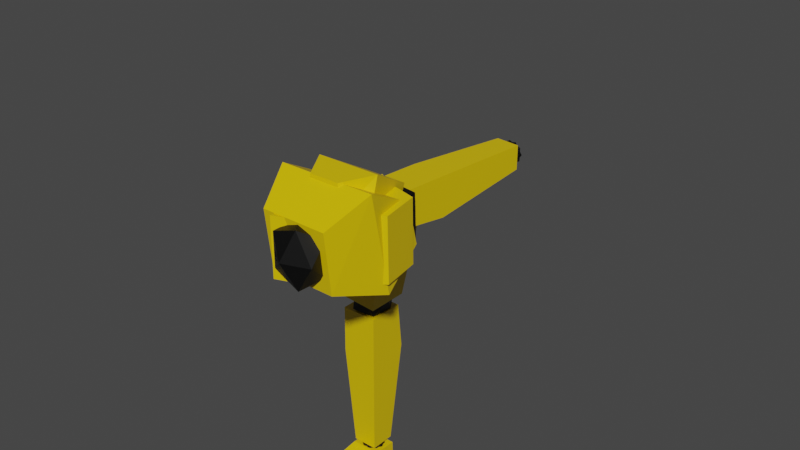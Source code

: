 # Source: Lowpolyhuman.blend  (saved by Blender 3.5.10; exported with 4.5.12 LTS)
import bpy
from mathutils import Matrix  # noqa: F401  (used for matrix-valued properties, if any)

bpy.ops.wm.read_factory_settings(use_empty=True)
scene = bpy.context.scene
scene.name = 'Scene'

# ---- collections
col_collection = bpy.data.collections.new('Collection'); scene.collection.children.link(col_collection)

# ---- materials (node trees are filled in below, after node groups)
mat_material_006 = bpy.data.materials.new('Material.006')
mat_material_006.alpha_threshold = 0.0
mat_material_006.use_transparent_shadow = False
mat_material_006.line_color = (0.0, 0.0, 0.0, 1.0)
mat_material_005 = bpy.data.materials.new('Material.005')
mat_material_005.use_transparent_shadow = False
mat_material_004 = bpy.data.materials.new('Material.004')
mat_material_004.alpha_threshold = 0.0
mat_material_004.use_transparent_shadow = False
mat_material_004.line_color = (0.0, 0.0, 0.0, 1.0)
mat_material_003 = bpy.data.materials.new('Material.003')
mat_material_003.use_transparent_shadow = False

# ---- material node trees
mat_material_006.use_nodes = True; mat_material_006.node_tree.nodes.clear()
_N = mat_material_006.node_tree.nodes; _L = mat_material_006.node_tree.links
n0 = _N.new('ShaderNodeOutputMaterial'); n0.name = 'Material Output'; n0.location = (300, 300)
n1 = _N.new('ShaderNodeBsdfPrincipled'); n1.name = 'Principled BSDF'; n1.location = (10, 300)
n1.distribution = 'GGX'
n1.subsurface_method = 'BURLEY'
n1.inputs[0].default_value = (0.8, 0.5526, 0.0, 1.0)
n1.inputs[2].default_value = 0.4
n1.inputs[3].default_value = 1.45
n1.inputs[27].default_value = (0.0, 0.0, 0.0, 1.0)
n1.inputs[28].default_value = 1.0
_L.new(n1.outputs[0], n0.inputs[0])
n0.is_active_output = True
mat_material_005.use_nodes = True; mat_material_005.node_tree.nodes.clear()
_N = mat_material_005.node_tree.nodes; _L = mat_material_005.node_tree.links
n0 = _N.new('ShaderNodeBsdfPrincipled'); n0.name = 'Principled BSDF'; n0.location = (10, 300)
n0.distribution = 'GGX'
n0.subsurface_method = 'BURLEY'
n0.inputs[0].default_value = (0.0, 0.0, 0.0, 1.0)
n0.inputs[3].default_value = 1.45
n0.inputs[27].default_value = (0.0, 0.0, 0.0, 1.0)
n0.inputs[28].default_value = 1.0
n1 = _N.new('ShaderNodeOutputMaterial'); n1.name = 'Material Output'; n1.location = (300, 300)
_L.new(n0.outputs[0], n1.inputs[0])
n1.is_active_output = True
mat_material_004.use_nodes = True; mat_material_004.node_tree.nodes.clear()
_N = mat_material_004.node_tree.nodes; _L = mat_material_004.node_tree.links
n0 = _N.new('ShaderNodeOutputMaterial'); n0.name = 'Material Output'; n0.location = (300, 300)
n1 = _N.new('ShaderNodeBsdfPrincipled'); n1.name = 'Principled BSDF'; n1.location = (10, 300)
n1.distribution = 'GGX'
n1.subsurface_method = 'BURLEY'
n1.inputs[0].default_value = (0.8, 0.5526, 0.0, 1.0)
n1.inputs[2].default_value = 0.4
n1.inputs[3].default_value = 1.45
n1.inputs[27].default_value = (0.0, 0.0, 0.0, 1.0)
n1.inputs[28].default_value = 1.0
_L.new(n1.outputs[0], n0.inputs[0])
n0.is_active_output = True
mat_material_003.use_nodes = True; mat_material_003.node_tree.nodes.clear()
_N = mat_material_003.node_tree.nodes; _L = mat_material_003.node_tree.links
n0 = _N.new('ShaderNodeBsdfPrincipled'); n0.name = 'Principled BSDF'; n0.location = (10, 300)
n0.distribution = 'GGX'
n0.subsurface_method = 'BURLEY'
n0.inputs[0].default_value = (0.0, 0.0, 0.0, 1.0)
n0.inputs[3].default_value = 1.45
n0.inputs[27].default_value = (0.0, 0.0, 0.0, 1.0)
n0.inputs[28].default_value = 1.0
n1 = _N.new('ShaderNodeOutputMaterial'); n1.name = 'Material Output'; n1.location = (300, 300)
_L.new(n0.outputs[0], n1.inputs[0])
n1.is_active_output = True

# ---- world
world_world = bpy.data.worlds.new('World'); scene.world = world_world
world_world.use_nodes = True; world_world.node_tree.nodes.clear()
_N = world_world.node_tree.nodes; _L = world_world.node_tree.links
n0 = _N.new('ShaderNodeOutputWorld'); n0.name = 'World Output'; n0.location = (300, 300)
n1 = _N.new('ShaderNodeBackground'); n1.name = 'Background'; n1.location = (10, 300)
n1.inputs[0].default_value = (0.05088, 0.05088, 0.05088, 1.0)
_L.new(n1.outputs[0], n0.inputs[0])
n0.is_active_output = True
world_world.color = (0.05088, 0.05088, 0.05088)
world_world.use_sun_shadow = False
world_world.sun_shadow_jitter_overblur = 0.0

# ---- meshes
me_cube_023 = bpy.data.meshes.new('Cube.023')
me_cube_023.from_pydata([(0.6674, 0.6592, 1.097), (0.486, 0.05565, -0.7768), (0.6674, -0.8347, 0.9971), (0.486, -0.6475, -1.015), (-0.6374, 0.6592, 1.097), (-0.456, 0.05565, -0.7768), (-0.6374, -0.8347, 0.9971), (-0.456, -0.6475, -1.015), (1.015, 0.8451, -0.1118), (-0.985, -0.9824, -0.3721), (1.015, -0.9824, -0.3721), (-0.985, 0.8451, -0.1118)], [], [(0, 4, 6, 2), (10, 2, 6, 9), (9, 6, 4, 11), (5, 1, 3, 7), (8, 0, 2, 10), (11, 4, 0, 8), (5, 11, 8, 1), (1, 8, 10, 3), (7, 9, 11, 5), (3, 10, 9, 7)])
_uv = me_cube_023.uv_layers.new(name='UVMap')
_uv.uv.foreach_set('vector', [0.625, 0.5, 0.875, 0.5, 0.875, 0.75, 0.625, 0.75, 0.5, 0.75, 0.625, 0.75, 0.625, 1.0, 0.5, 1.0, 0.5, 0.0, 0.625, 0.0, 0.625, 0.25, 0.5, 0.25, 0.125, 0.5, 0.375, 0.5, 0.375, 0.75, 0.125, 0.75, 0.5, 0.5, 0.625, 0.5, 0.625, 0.75, 0.5, 0.75, 0.5, 0.25, 0.625, 0.25, 0.625, 0.5, 0.5, 0.5, 0.375, 0.25, 0.5, 0.25, 0.5, 0.5, 0.375, 0.5, 0.375, 0.5, 0.5, 0.5, 0.5, 0.75, 0.375, 0.75, 0.375, 0.0, 0.5, 0.0, 0.5, 0.25, 0.375, 0.25, 0.375, 0.75, 0.5, 0.75, 0.5, 1.0, 0.375, 1.0])
me_cube_023.materials.append(mat_material_006)
me_cube_023.use_remesh_preserve_volume = False
me_cube_023.use_remesh_preserve_attributes = False
me_cube_023.use_mirror_vertex_groups = False
me_cube_023.update()
me_cube_022 = bpy.data.meshes.new('Cube.022')
me_cube_022.from_pydata([(-1.0, -1.0, -1.0), (-1.0, -1.0, 1.0), (-1.0, 1.0, -1.0), (-1.0, 1.0, 1.0), (1.0, -1.0, -1.0), (1.0, -1.0, 1.0), (1.0, 1.0, -1.0), (1.0, 1.0, 1.0)], [], [(0, 1, 3, 2), (2, 3, 7, 6), (6, 7, 5, 4), (4, 5, 1, 0), (2, 6, 4, 0), (7, 3, 1, 5)])
_uv = me_cube_022.uv_layers.new(name='UVMap')
_uv.uv.foreach_set('vector', [0.375, 0.0, 0.625, 0.0, 0.625, 0.25, 0.375, 0.25, 0.375, 0.25, 0.625, 0.25, 0.625, 0.5, 0.375, 0.5, 0.375, 0.5, 0.625, 0.5, 0.625, 0.75, 0.375, 0.75, 0.375, 0.75, 0.625, 0.75, 0.625, 1.0, 0.375, 1.0, 0.125, 0.5, 0.375, 0.5, 0.375, 0.75, 0.125, 0.75, 0.625, 0.5, 0.875, 0.5, 0.875, 0.75, 0.625, 0.75])
me_cube_022.materials.append(mat_material_005)
me_cube_022.use_remesh_fix_poles = True
me_cube_022.use_remesh_preserve_attributes = False
me_cube_022.update()
me_cube_021 = bpy.data.meshes.new('Cube.021')
me_cube_021.from_pydata([(-0.6039, -0.5887, -0.8846), (-0.7543, -0.2468, 0.8595), (-0.6039, 0.5333, -0.8846), (-0.7543, 0.5902, 0.9592), (0.6347, -0.5887, -0.8846), (0.7276, -0.2468, 0.8756), (0.6347, 0.5333, -0.8846), (0.7276, 0.5902, 0.9753), (-0.9154, -0.9225, -0.1141), (-0.9154, 0.9668, 0.04092), (0.9, 0.9668, 0.064), (0.9, -0.9225, -0.09107)], [], [(8, 1, 3, 9), (9, 3, 7, 10), (10, 7, 5, 11), (11, 5, 1, 8), (2, 6, 4, 0), (7, 3, 1, 5), (4, 11, 8, 0), (6, 10, 11, 4), (2, 9, 10, 6), (0, 8, 9, 2)])
_uv = me_cube_021.uv_layers.new(name='UVMap')
_uv.uv.foreach_set('vector', [0.5, 0.0, 0.625, 0.0, 0.625, 0.25, 0.5, 0.25, 0.5, 0.25, 0.625, 0.25, 0.625, 0.5, 0.5, 0.5, 0.5, 0.5, 0.625, 0.5, 0.625, 0.75, 0.5, 0.75, 0.5, 0.75, 0.625, 0.75, 0.625, 1.0, 0.5, 1.0, 0.125, 0.5, 0.375, 0.5, 0.375, 0.75, 0.125, 0.75, 0.625, 0.5, 0.875, 0.5, 0.875, 0.75, 0.625, 0.75, 0.375, 0.75, 0.5, 0.75, 0.5, 1.0, 0.375, 1.0, 0.375, 0.5, 0.5, 0.5, 0.5, 0.75, 0.375, 0.75, 0.375, 0.25, 0.5, 0.25, 0.5, 0.5, 0.375, 0.5, 0.375, 0.0, 0.5, 0.0, 0.5, 0.25, 0.375, 0.25])
me_cube_021.materials.append(mat_material_006)
me_cube_021.use_remesh_fix_poles = True
me_cube_021.use_remesh_preserve_attributes = False
me_cube_021.update()
me_cube_020 = bpy.data.meshes.new('Cube.020')
me_cube_020.from_pydata([(-1.0, -1.0, -1.0), (-1.0, -1.0, 1.0), (-1.0, 1.0, -1.0), (-1.0, 1.0, 1.0), (1.0, -1.0, -1.0), (1.0, -1.0, 1.0), (1.0, 1.0, -1.0), (1.0, 1.0, 1.0), (0.0, 1.115, -1.0), (0.0, 1.115, 1.0), (0.0, -1.125, -1.0), (0.0, -1.125, 1.0)], [], [(0, 1, 3, 2), (8, 9, 7, 6), (6, 7, 5, 4), (10, 11, 1, 0), (8, 6, 4, 10), (9, 3, 1, 11), (7, 9, 11, 5), (2, 8, 10, 0), (4, 5, 11, 10), (2, 3, 9, 8)])
_uv = me_cube_020.uv_layers.new(name='UVMap')
_uv.uv.foreach_set('vector', [0.375, 0.0, 0.625, 0.0, 0.625, 0.25, 0.375, 0.25, 0.375, 0.375, 0.625, 0.375, 0.625, 0.5, 0.375, 0.5, 0.375, 0.5, 0.625, 0.5, 0.625, 0.75, 0.375, 0.75, 0.375, 0.875, 0.625, 0.875, 0.625, 1.0, 0.375, 1.0, 0.25, 0.5, 0.375, 0.5, 0.375, 0.75, 0.25, 0.75, 0.75, 0.5, 0.875, 0.5, 0.875, 0.75, 0.75, 0.75, 0.625, 0.5, 0.75, 0.5, 0.75, 0.75, 0.625, 0.75, 0.125, 0.5, 0.25, 0.5, 0.25, 0.75, 0.125, 0.75, 0.375, 0.75, 0.625, 0.75, 0.625, 0.875, 0.375, 0.875, 0.375, 0.25, 0.625, 0.25, 0.625, 0.375, 0.375, 0.375])
me_cube_020.materials.append(mat_material_005)
me_cube_020.use_remesh_fix_poles = True
me_cube_020.use_remesh_preserve_attributes = False
me_cube_020.update()
me_cube_005 = bpy.data.meshes.new('Cube.005')
me_cube_005.from_pydata([(-0.825, -0.7513, -0.1671), (-0.7679, -0.7513, 0.7592), (-0.825, 0.7317, -0.1671), (-0.7679, 0.7317, 0.7592), (0.8652, -0.7513, -0.1288), (0.7652, -0.7513, 0.7783), (0.8652, 0.7317, -0.1288), (0.7652, 0.7317, 0.7783), (0.01769, 0.7966, -0.7796), (-0.02039, 0.7966, 0.9059), (0.01769, -0.8686, -0.7796), (-0.02039, -0.8686, 0.9059)], [], [(0, 1, 3, 2), (8, 9, 7, 6), (6, 7, 5, 4), (10, 11, 1, 0), (8, 6, 4, 10), (9, 3, 1, 11), (7, 9, 11, 5), (2, 8, 10, 0), (4, 5, 11, 10), (2, 3, 9, 8)])
_uv = me_cube_005.uv_layers.new(name='UVMap')
_uv.uv.foreach_set('vector', [0.375, 0.0, 0.625, 0.0, 0.625, 0.25, 0.375, 0.25, 0.375, 0.375, 0.625, 0.375, 0.625, 0.5, 0.375, 0.5, 0.375, 0.5, 0.625, 0.5, 0.625, 0.75, 0.375, 0.75, 0.375, 0.875, 0.625, 0.875, 0.625, 1.0, 0.375, 1.0, 0.25, 0.5, 0.375, 0.5, 0.375, 0.75, 0.25, 0.75, 0.75, 0.5, 0.875, 0.5, 0.875, 0.75, 0.75, 0.75, 0.625, 0.5, 0.75, 0.5, 0.75, 0.75, 0.625, 0.75, 0.125, 0.5, 0.25, 0.5, 0.25, 0.75, 0.125, 0.75, 0.375, 0.75, 0.625, 0.75, 0.625, 0.875, 0.375, 0.875, 0.375, 0.25, 0.625, 0.25, 0.625, 0.375, 0.375, 0.375])
me_cube_005.materials.append(mat_material_006)
me_cube_005.use_remesh_fix_poles = True
me_cube_005.use_remesh_preserve_attributes = False
me_cube_005.update()
me_cube_004 = bpy.data.meshes.new('Cube.004')
me_cube_004.from_pydata([(0.4732, 0.3526, -0.7186), (0.1266, 0.2665, 0.8818), (0.4732, -0.2735, -0.7523), (0.1266, -0.3596, 0.8481), (-0.1266, 0.3596, -0.8481), (-0.4732, 0.2735, 0.7523), (-0.1266, -0.2665, -0.8818), (-0.4732, -0.3526, 0.7186)], [], [(0, 1, 3, 2), (2, 3, 7, 6), (6, 7, 5, 4), (4, 5, 1, 0), (2, 6, 4, 0), (7, 3, 1, 5)])
_uv = me_cube_004.uv_layers.new(name='UVMap')
_uv.uv.foreach_set('vector', [0.375, 0.0, 0.625, 0.0, 0.625, 0.25, 0.375, 0.25, 0.375, 0.25, 0.625, 0.25, 0.625, 0.5, 0.375, 0.5, 0.375, 0.5, 0.625, 0.5, 0.625, 0.75, 0.375, 0.75, 0.375, 0.75, 0.625, 0.75, 0.625, 1.0, 0.375, 1.0, 0.125, 0.5, 0.375, 0.5, 0.375, 0.75, 0.125, 0.75, 0.625, 0.5, 0.875, 0.5, 0.875, 0.75, 0.625, 0.75])
me_cube_004.materials.append(mat_material_006)
me_cube_004.use_remesh_fix_poles = True
me_cube_004.use_remesh_preserve_attributes = False
me_cube_004.update()
me_cube_009 = bpy.data.meshes.new('Cube.009')
me_cube_009.from_pydata([(0.2878, 0.2878, -1.518), (0.4167, 0.4167, 1.518), (0.2878, -0.2878, -1.518), (0.4167, -0.4167, 1.518), (-0.2878, 0.2878, -1.518), (-0.4167, 0.4167, 1.518), (-0.2878, -0.2878, -1.518), (-0.4167, -0.4167, 1.518), (0.4664, 0.576, 0.5486), (0.4664, -0.3767, 0.5619), (-0.3767, -0.3767, 0.5747), (-0.3767, 0.576, 0.5614)], [], [(8, 1, 3, 9), (9, 3, 7, 10), (10, 7, 5, 11), (11, 5, 1, 8), (2, 6, 4, 0), (7, 3, 1, 5), (4, 11, 8, 0), (6, 10, 11, 4), (2, 9, 10, 6), (0, 8, 9, 2)])
_uv = me_cube_009.uv_layers.new(name='UVMap')
_uv.uv.foreach_set('vector', [0.5473, 0.0, 0.625, 0.0, 0.625, 0.25, 0.5473, 0.25, 0.5473, 0.25, 0.625, 0.25, 0.625, 0.5, 0.5473, 0.5, 0.5473, 0.5, 0.625, 0.5, 0.625, 0.75, 0.5473, 0.75, 0.5473, 0.75, 0.625, 0.75, 0.625, 1.0, 0.5473, 1.0, 0.125, 0.5, 0.375, 0.5, 0.375, 0.75, 0.125, 0.75, 0.625, 0.5, 0.875, 0.5, 0.875, 0.75, 0.625, 0.75, 0.375, 0.75, 0.5473, 0.75, 0.5473, 1.0, 0.375, 1.0, 0.375, 0.5, 0.5473, 0.5, 0.5473, 0.75, 0.375, 0.75, 0.375, 0.25, 0.5473, 0.25, 0.5473, 0.5, 0.375, 0.5, 0.375, 0.0, 0.5473, 0.0, 0.5473, 0.25, 0.375, 0.25])
me_cube_009.materials.append(mat_material_004)
me_cube_009.use_remesh_fix_poles = True
me_cube_009.use_remesh_preserve_attributes = False
me_cube_009.update()
me_cube_011 = bpy.data.meshes.new('Cube.011')
me_cube_011.from_pydata([(0.342, 0.5006, -0.3475), (0.342, 0.4877, 0.1719), (0.4478, -0.8397, -0.3475), (0.4478, -0.945, -0.03075), (-0.3423, 0.5006, -0.3475), (-0.3423, 0.4877, 0.1719), (-0.442, -0.8397, -0.3475), (-0.442, -0.945, -0.03075), (0.342, -0.1309, -0.3475), (0.342, -0.0794, 0.2003), (-0.3423, -0.1309, -0.3475), (-0.3423, -0.0794, 0.2003)], [], [(8, 9, 3, 2), (2, 3, 7, 6), (10, 11, 5, 4), (4, 5, 1, 0), (8, 10, 4, 0), (11, 9, 1, 5), (7, 3, 9, 11), (2, 6, 10, 8), (6, 7, 11, 10), (0, 1, 9, 8)])
_uv = me_cube_011.uv_layers.new(name='UVMap')
_uv.uv.foreach_set('vector', [0.375, 0.125, 0.625, 0.125, 0.625, 0.25, 0.375, 0.25, 0.375, 0.25, 0.625, 0.25, 0.625, 0.5, 0.375, 0.5, 0.375, 0.625, 0.625, 0.625, 0.625, 0.75, 0.375, 0.75, 0.375, 0.75, 0.625, 0.75, 0.625, 1.0, 0.375, 1.0, 0.125, 0.625, 0.375, 0.625, 0.375, 0.75, 0.125, 0.75, 0.625, 0.625, 0.875, 0.625, 0.875, 0.75, 0.625, 0.75, 0.625, 0.5, 0.875, 0.5, 0.875, 0.625, 0.625, 0.625, 0.125, 0.5, 0.375, 0.5, 0.375, 0.625, 0.125, 0.625, 0.375, 0.5, 0.625, 0.5, 0.625, 0.625, 0.375, 0.625, 0.375, 0.0, 0.625, 0.0, 0.625, 0.125, 0.375, 0.125])
me_cube_011.materials.append(mat_material_004)
me_cube_011.use_remesh_fix_poles = True
me_cube_011.use_remesh_preserve_attributes = False
me_cube_011.update()
me_cube_008 = bpy.data.meshes.new('Cube.008')
me_cube_008.from_pydata([(0.6, 0.7256, -1.47), (0.5101, 0.9204, 1.099), (0.6, -0.2489, -1.47), (0.5101, -0.4437, 1.099), (-0.2052, 0.7256, -1.534), (-0.5471, 0.9204, 0.5917), (-0.2052, -0.2489, -1.534), (-0.5471, -0.4437, 0.5917), (0.587, 0.823, 0.02372), (0.587, -0.3463, 0.02372), (-0.4615, -0.3463, -0.1572), (-0.4615, 0.823, -0.1572)], [], [(8, 1, 3, 9), (9, 3, 7, 10), (10, 7, 5, 11), (11, 5, 1, 8), (2, 6, 4, 0), (7, 3, 1, 5), (4, 11, 8, 0), (6, 10, 11, 4), (2, 9, 10, 6), (0, 8, 9, 2)])
_uv = me_cube_008.uv_layers.new(name='UVMap')
_uv.uv.foreach_set('vector', [0.5, 0.0, 0.625, 0.0, 0.625, 0.25, 0.5, 0.25, 0.5, 0.25, 0.625, 0.25, 0.625, 0.5, 0.5, 0.5, 0.5, 0.5, 0.625, 0.5, 0.625, 0.75, 0.5, 0.75, 0.5, 0.75, 0.625, 0.75, 0.625, 1.0, 0.5, 1.0, 0.125, 0.5, 0.375, 0.5, 0.375, 0.75, 0.125, 0.75, 0.625, 0.5, 0.875, 0.5, 0.875, 0.75, 0.625, 0.75, 0.375, 0.75, 0.5, 0.75, 0.5, 1.0, 0.375, 1.0, 0.375, 0.5, 0.5, 0.5, 0.5, 0.75, 0.375, 0.75, 0.375, 0.25, 0.5, 0.25, 0.5, 0.5, 0.375, 0.5, 0.375, 0.0, 0.5, 0.0, 0.5, 0.25, 0.375, 0.25])
me_cube_008.materials.append(mat_material_004)
me_cube_008.use_remesh_fix_poles = True
me_cube_008.use_remesh_preserve_attributes = False
me_cube_008.update()
me_cube_003 = bpy.data.meshes.new('Cube.003')
me_cube_003.from_pydata([(0.3543, 0.1079, -0.8917), (0.1665, 0.4174, 0.8546), (0.3543, -0.4078, -0.8003), (0.1665, -0.09828, 0.946), (-0.1665, 0.09828, -0.946), (-0.3543, 0.4078, 0.8003), (-0.1665, -0.4174, -0.8546), (-0.3543, -0.1079, 0.8917)], [], [(0, 1, 3, 2), (2, 3, 7, 6), (6, 7, 5, 4), (4, 5, 1, 0), (2, 6, 4, 0), (7, 3, 1, 5)])
_uv = me_cube_003.uv_layers.new(name='UVMap')
_uv.uv.foreach_set('vector', [0.375, 0.0, 0.625, 0.0, 0.625, 0.25, 0.375, 0.25, 0.375, 0.25, 0.625, 0.25, 0.625, 0.5, 0.375, 0.5, 0.375, 0.5, 0.625, 0.5, 0.625, 0.75, 0.375, 0.75, 0.375, 0.75, 0.625, 0.75, 0.625, 1.0, 0.375, 1.0, 0.125, 0.5, 0.375, 0.5, 0.375, 0.75, 0.125, 0.75, 0.625, 0.5, 0.875, 0.5, 0.875, 0.75, 0.625, 0.75])
me_cube_003.materials.append(mat_material_006)
me_cube_003.use_remesh_fix_poles = True
me_cube_003.use_remesh_preserve_attributes = False
me_cube_003.update()
me_cube_002 = bpy.data.meshes.new('Cube.002')
me_cube_002.from_pydata([(0.09923, 0.2384, -0.4185), (0.0717, 0.1823, 0.5417), (0.09923, -0.2964, -0.4185), (0.0717, -0.2404, 0.5417), (-0.1636, 0.2384, -0.4185), (-0.136, 0.1823, 0.5417), (-0.1636, -0.2964, -0.4185), (-0.136, -0.2404, 0.5417), (0.2228, 0.2384, 0.06781), (0.2228, -0.2964, 0.06781), (-0.04616, -0.2964, 0.04927), (-0.04616, 0.2384, 0.04927), (0.1158, 0.2384, 0.4783), (0.1158, -0.2964, 0.4783), (-0.1478, -0.2964, 0.4758), (-0.1478, 0.2384, 0.4758)], [], [(12, 1, 3, 13), (13, 3, 7, 14), (14, 7, 5, 15), (15, 5, 1, 12), (2, 6, 4, 0), (7, 3, 1, 5), (4, 11, 8, 0), (6, 10, 11, 4), (2, 9, 10, 6), (0, 8, 9, 2), (11, 15, 12, 8), (10, 14, 15, 11), (9, 13, 14, 10), (8, 12, 13, 9)])
_uv = me_cube_002.uv_layers.new(name='UVMap')
_uv.uv.foreach_set('vector', [0.6083, 0.0, 0.625, 0.0, 0.625, 0.25, 0.6083, 0.25, 0.6083, 0.25, 0.625, 0.25, 0.625, 0.5, 0.6083, 0.5, 0.6083, 0.5, 0.625, 0.5, 0.625, 0.75, 0.6083, 0.75, 0.6083, 0.75, 0.625, 0.75, 0.625, 1.0, 0.6083, 1.0, 0.125, 0.5, 0.375, 0.5, 0.375, 0.75, 0.125, 0.75, 0.625, 0.5, 0.875, 0.5, 0.875, 0.75, 0.625, 0.75, 0.375, 0.75, 0.5, 0.75, 0.5, 1.0, 0.375, 1.0, 0.375, 0.5, 0.5, 0.5, 0.5, 0.75, 0.375, 0.75, 0.375, 0.25, 0.5, 0.25, 0.5, 0.5, 0.375, 0.5, 0.375, 0.0, 0.5, 0.0, 0.5, 0.25, 0.375, 0.25, 0.5, 0.75, 0.6083, 0.75, 0.6083, 1.0, 0.5, 1.0, 0.5, 0.5, 0.6083, 0.5, 0.6083, 0.75, 0.5, 0.75, 0.5, 0.25, 0.6083, 0.25, 0.6083, 0.5, 0.5, 0.5, 0.5, 0.0, 0.6083, 0.0, 0.6083, 0.25, 0.5, 0.25])
me_cube_002.materials.append(mat_material_005)
me_cube_002.use_remesh_fix_poles = True
me_cube_002.use_remesh_preserve_attributes = False
me_cube_002.update()
me_cube_001 = bpy.data.meshes.new('Cube.001')
me_cube_001.from_pydata([(0.09421, -0.0534, -0.3801), (0.09421, 0.2278, 0.3089), (0.09421, -0.2278, -0.3089), (0.09421, 0.0534, 0.3801), (-0.09421, -0.0534, -0.3801), (-0.09421, 0.2278, 0.3089), (-0.09421, -0.2278, -0.3089), (-0.09421, 0.0534, 0.3801), (0.09421, 0.01356, -0.00902), (0.09421, -0.1774, 0.0681), (-0.09421, -0.1774, 0.0681), (-0.09421, 0.01356, -0.00902)], [], [(8, 1, 3, 9), (9, 3, 7, 10), (10, 7, 5, 11), (11, 5, 1, 8), (2, 6, 4, 0), (7, 3, 1, 5), (4, 11, 8, 0), (6, 10, 11, 4), (2, 9, 10, 6), (0, 8, 9, 2)])
_uv = me_cube_001.uv_layers.new(name='UVMap')
_uv.uv.foreach_set('vector', [0.5, 0.0, 0.625, 0.0, 0.625, 0.25, 0.5, 0.25, 0.5, 0.25, 0.625, 0.25, 0.625, 0.5, 0.5, 0.5, 0.5, 0.5, 0.625, 0.5, 0.625, 0.75, 0.5, 0.75, 0.5, 0.75, 0.625, 0.75, 0.625, 1.0, 0.5, 1.0, 0.125, 0.5, 0.375, 0.5, 0.375, 0.75, 0.125, 0.75, 0.625, 0.5, 0.875, 0.5, 0.875, 0.75, 0.625, 0.75, 0.375, 0.75, 0.5, 0.75, 0.5, 1.0, 0.375, 1.0, 0.375, 0.5, 0.5, 0.5, 0.5, 0.75, 0.375, 0.75, 0.375, 0.25, 0.5, 0.25, 0.5, 0.5, 0.375, 0.5, 0.375, 0.0, 0.5, 0.0, 0.5, 0.25, 0.375, 0.25])
me_cube_001.materials.append(mat_material_005)
me_cube_001.use_remesh_fix_poles = True
me_cube_001.use_remesh_preserve_attributes = False
me_cube_001.update()
me_cube_006 = bpy.data.meshes.new('Cube.006')
me_cube_006.from_pydata([(0.4732, 0.3526, -0.7186), (0.1266, 0.2665, 0.8818), (0.4732, -0.2735, -0.7523), (0.1266, -0.3596, 0.8481), (-0.1266, 0.3596, -0.8481), (-0.4732, 0.2735, 0.7523), (-0.1266, -0.2665, -0.8818), (-0.4732, -0.3526, 0.7186)], [], [(0, 1, 3, 2), (2, 3, 7, 6), (6, 7, 5, 4), (4, 5, 1, 0), (2, 6, 4, 0), (7, 3, 1, 5)])
_uv = me_cube_006.uv_layers.new(name='UVMap')
_uv.uv.foreach_set('vector', [0.375, 0.0, 0.625, 0.0, 0.625, 0.25, 0.375, 0.25, 0.375, 0.25, 0.625, 0.25, 0.625, 0.5, 0.375, 0.5, 0.375, 0.5, 0.625, 0.5, 0.625, 0.75, 0.375, 0.75, 0.375, 0.75, 0.625, 0.75, 0.625, 1.0, 0.375, 1.0, 0.125, 0.5, 0.375, 0.5, 0.375, 0.75, 0.125, 0.75, 0.625, 0.5, 0.875, 0.5, 0.875, 0.75, 0.625, 0.75])
me_cube_006.materials.append(mat_material_006)
me_cube_006.use_remesh_fix_poles = True
me_cube_006.use_remesh_preserve_attributes = False
me_cube_006.update()
me_cube_007 = bpy.data.meshes.new('Cube.007')
me_cube_007.from_pydata([(0.3543, 0.1079, -0.8917), (0.1665, 0.4174, 0.8546), (0.3543, -0.4078, -0.8003), (0.1665, -0.09828, 0.946), (-0.1665, 0.09828, -0.946), (-0.3543, 0.4078, 0.8003), (-0.1665, -0.4174, -0.8546), (-0.3543, -0.1079, 0.8917)], [], [(0, 1, 3, 2), (2, 3, 7, 6), (6, 7, 5, 4), (4, 5, 1, 0), (2, 6, 4, 0), (7, 3, 1, 5)])
_uv = me_cube_007.uv_layers.new(name='UVMap')
_uv.uv.foreach_set('vector', [0.375, 0.0, 0.625, 0.0, 0.625, 0.25, 0.375, 0.25, 0.375, 0.25, 0.625, 0.25, 0.625, 0.5, 0.375, 0.5, 0.375, 0.5, 0.625, 0.5, 0.625, 0.75, 0.375, 0.75, 0.375, 0.75, 0.625, 0.75, 0.625, 1.0, 0.375, 1.0, 0.125, 0.5, 0.375, 0.5, 0.375, 0.75, 0.125, 0.75, 0.625, 0.5, 0.875, 0.5, 0.875, 0.75, 0.625, 0.75])
me_cube_007.materials.append(mat_material_006)
me_cube_007.use_remesh_fix_poles = True
me_cube_007.use_remesh_preserve_attributes = False
me_cube_007.update()
me_cube_010 = bpy.data.meshes.new('Cube.010')
me_cube_010.from_pydata([(0.09923, 0.2384, -0.4185), (0.0717, 0.1823, 0.5417), (0.09923, -0.2964, -0.4185), (0.0717, -0.2404, 0.5417), (-0.1636, 0.2384, -0.4185), (-0.136, 0.1823, 0.5417), (-0.1636, -0.2964, -0.4185), (-0.136, -0.2404, 0.5417), (0.2228, 0.2384, 0.06781), (0.2228, -0.2964, 0.06781), (-0.04616, -0.2964, 0.04927), (-0.04616, 0.2384, 0.04927), (0.1158, 0.2384, 0.4783), (0.1158, -0.2964, 0.4783), (-0.1478, -0.2964, 0.4758), (-0.1478, 0.2384, 0.4758)], [], [(12, 1, 3, 13), (13, 3, 7, 14), (14, 7, 5, 15), (15, 5, 1, 12), (2, 6, 4, 0), (7, 3, 1, 5), (4, 11, 8, 0), (6, 10, 11, 4), (2, 9, 10, 6), (0, 8, 9, 2), (11, 15, 12, 8), (10, 14, 15, 11), (9, 13, 14, 10), (8, 12, 13, 9)])
_uv = me_cube_010.uv_layers.new(name='UVMap')
_uv.uv.foreach_set('vector', [0.6083, 0.0, 0.625, 0.0, 0.625, 0.25, 0.6083, 0.25, 0.6083, 0.25, 0.625, 0.25, 0.625, 0.5, 0.6083, 0.5, 0.6083, 0.5, 0.625, 0.5, 0.625, 0.75, 0.6083, 0.75, 0.6083, 0.75, 0.625, 0.75, 0.625, 1.0, 0.6083, 1.0, 0.125, 0.5, 0.375, 0.5, 0.375, 0.75, 0.125, 0.75, 0.625, 0.5, 0.875, 0.5, 0.875, 0.75, 0.625, 0.75, 0.375, 0.75, 0.5, 0.75, 0.5, 1.0, 0.375, 1.0, 0.375, 0.5, 0.5, 0.5, 0.5, 0.75, 0.375, 0.75, 0.375, 0.25, 0.5, 0.25, 0.5, 0.5, 0.375, 0.5, 0.375, 0.0, 0.5, 0.0, 0.5, 0.25, 0.375, 0.25, 0.5, 0.75, 0.6083, 0.75, 0.6083, 1.0, 0.5, 1.0, 0.5, 0.5, 0.6083, 0.5, 0.6083, 0.75, 0.5, 0.75, 0.5, 0.25, 0.6083, 0.25, 0.6083, 0.5, 0.5, 0.5, 0.5, 0.0, 0.6083, 0.0, 0.6083, 0.25, 0.5, 0.25])
me_cube_010.materials.append(mat_material_005)
me_cube_010.use_remesh_fix_poles = True
me_cube_010.use_remesh_preserve_attributes = False
me_cube_010.update()
me_cube_012 = bpy.data.meshes.new('Cube.012')
me_cube_012.from_pydata([(0.09421, -0.0534, -0.3801), (0.09421, 0.2278, 0.3089), (0.09421, -0.2278, -0.3089), (0.09421, 0.0534, 0.3801), (-0.09421, -0.0534, -0.3801), (-0.09421, 0.2278, 0.3089), (-0.09421, -0.2278, -0.3089), (-0.09421, 0.0534, 0.3801), (0.09421, 0.01356, -0.00902), (0.09421, -0.1774, 0.0681), (-0.09421, -0.1774, 0.0681), (-0.09421, 0.01356, -0.00902)], [], [(8, 1, 3, 9), (9, 3, 7, 10), (10, 7, 5, 11), (11, 5, 1, 8), (2, 6, 4, 0), (7, 3, 1, 5), (4, 11, 8, 0), (6, 10, 11, 4), (2, 9, 10, 6), (0, 8, 9, 2)])
_uv = me_cube_012.uv_layers.new(name='UVMap')
_uv.uv.foreach_set('vector', [0.5, 0.0, 0.625, 0.0, 0.625, 0.25, 0.5, 0.25, 0.5, 0.25, 0.625, 0.25, 0.625, 0.5, 0.5, 0.5, 0.5, 0.5, 0.625, 0.5, 0.625, 0.75, 0.5, 0.75, 0.5, 0.75, 0.625, 0.75, 0.625, 1.0, 0.5, 1.0, 0.125, 0.5, 0.375, 0.5, 0.375, 0.75, 0.125, 0.75, 0.625, 0.5, 0.875, 0.5, 0.875, 0.75, 0.625, 0.75, 0.375, 0.75, 0.5, 0.75, 0.5, 1.0, 0.375, 1.0, 0.375, 0.5, 0.5, 0.5, 0.5, 0.75, 0.375, 0.75, 0.375, 0.25, 0.5, 0.25, 0.5, 0.5, 0.375, 0.5, 0.375, 0.0, 0.5, 0.0, 0.5, 0.25, 0.375, 0.25])
me_cube_012.materials.append(mat_material_005)
me_cube_012.use_remesh_fix_poles = True
me_cube_012.use_remesh_preserve_attributes = False
me_cube_012.update()
me_cube_013 = bpy.data.meshes.new('Cube.013')
me_cube_013.from_pydata([(0.6, 0.7256, -1.47), (0.5101, 0.9204, 1.099), (0.6, -0.2489, -1.47), (0.5101, -0.4437, 1.099), (-0.2052, 0.7256, -1.534), (-0.5471, 0.9204, 0.5917), (-0.2052, -0.2489, -1.534), (-0.5471, -0.4437, 0.5917), (0.587, 0.823, 0.02372), (0.587, -0.3463, 0.02372), (-0.4615, -0.3463, -0.1572), (-0.4615, 0.823, -0.1572)], [], [(8, 1, 3, 9), (9, 3, 7, 10), (10, 7, 5, 11), (11, 5, 1, 8), (2, 6, 4, 0), (7, 3, 1, 5), (4, 11, 8, 0), (6, 10, 11, 4), (2, 9, 10, 6), (0, 8, 9, 2)])
_uv = me_cube_013.uv_layers.new(name='UVMap')
_uv.uv.foreach_set('vector', [0.5, 0.0, 0.625, 0.0, 0.625, 0.25, 0.5, 0.25, 0.5, 0.25, 0.625, 0.25, 0.625, 0.5, 0.5, 0.5, 0.5, 0.5, 0.625, 0.5, 0.625, 0.75, 0.5, 0.75, 0.5, 0.75, 0.625, 0.75, 0.625, 1.0, 0.5, 1.0, 0.125, 0.5, 0.375, 0.5, 0.375, 0.75, 0.125, 0.75, 0.625, 0.5, 0.875, 0.5, 0.875, 0.75, 0.625, 0.75, 0.375, 0.75, 0.5, 0.75, 0.5, 1.0, 0.375, 1.0, 0.375, 0.5, 0.5, 0.5, 0.5, 0.75, 0.375, 0.75, 0.375, 0.25, 0.5, 0.25, 0.5, 0.5, 0.375, 0.5, 0.375, 0.0, 0.5, 0.0, 0.5, 0.25, 0.375, 0.25])
me_cube_013.materials.append(mat_material_004)
me_cube_013.use_remesh_fix_poles = True
me_cube_013.use_remesh_preserve_attributes = False
me_cube_013.update()
me_cube_016 = bpy.data.meshes.new('Cube.016')
me_cube_016.from_pydata([(0.2878, 0.2878, -1.518), (0.4167, 0.4167, 1.518), (0.2878, -0.2878, -1.518), (0.4167, -0.4167, 1.518), (-0.2878, 0.2878, -1.518), (-0.4167, 0.4167, 1.518), (-0.2878, -0.2878, -1.518), (-0.4167, -0.4167, 1.518), (0.4664, 0.576, 0.5486), (0.4664, -0.3767, 0.5619), (-0.3767, -0.3767, 0.5747), (-0.3767, 0.576, 0.5614)], [], [(8, 1, 3, 9), (9, 3, 7, 10), (10, 7, 5, 11), (11, 5, 1, 8), (2, 6, 4, 0), (7, 3, 1, 5), (4, 11, 8, 0), (6, 10, 11, 4), (2, 9, 10, 6), (0, 8, 9, 2)])
_uv = me_cube_016.uv_layers.new(name='UVMap')
_uv.uv.foreach_set('vector', [0.5473, 0.0, 0.625, 0.0, 0.625, 0.25, 0.5473, 0.25, 0.5473, 0.25, 0.625, 0.25, 0.625, 0.5, 0.5473, 0.5, 0.5473, 0.5, 0.625, 0.5, 0.625, 0.75, 0.5473, 0.75, 0.5473, 0.75, 0.625, 0.75, 0.625, 1.0, 0.5473, 1.0, 0.125, 0.5, 0.375, 0.5, 0.375, 0.75, 0.125, 0.75, 0.625, 0.5, 0.875, 0.5, 0.875, 0.75, 0.625, 0.75, 0.375, 0.75, 0.5473, 0.75, 0.5473, 1.0, 0.375, 1.0, 0.375, 0.5, 0.5473, 0.5, 0.5473, 0.75, 0.375, 0.75, 0.375, 0.25, 0.5473, 0.25, 0.5473, 0.5, 0.375, 0.5, 0.375, 0.0, 0.5473, 0.0, 0.5473, 0.25, 0.375, 0.25])
me_cube_016.materials.append(mat_material_004)
me_cube_016.use_remesh_fix_poles = True
me_cube_016.use_remesh_preserve_attributes = False
me_cube_016.update()
me_cube_019 = bpy.data.meshes.new('Cube.019')
me_cube_019.from_pydata([(0.342, 0.5006, -0.3475), (0.342, 0.4877, 0.1719), (0.4478, -0.8397, -0.3475), (0.4478, -0.945, -0.03075), (-0.3423, 0.5006, -0.3475), (-0.3423, 0.4877, 0.1719), (-0.442, -0.8397, -0.3475), (-0.442, -0.945, -0.03075), (0.342, -0.1309, -0.3475), (0.342, -0.0794, 0.2003), (-0.3423, -0.1309, -0.3475), (-0.3423, -0.0794, 0.2003)], [], [(8, 9, 3, 2), (2, 3, 7, 6), (10, 11, 5, 4), (4, 5, 1, 0), (8, 10, 4, 0), (11, 9, 1, 5), (7, 3, 9, 11), (2, 6, 10, 8), (6, 7, 11, 10), (0, 1, 9, 8)])
_uv = me_cube_019.uv_layers.new(name='UVMap')
_uv.uv.foreach_set('vector', [0.375, 0.125, 0.625, 0.125, 0.625, 0.25, 0.375, 0.25, 0.375, 0.25, 0.625, 0.25, 0.625, 0.5, 0.375, 0.5, 0.375, 0.625, 0.625, 0.625, 0.625, 0.75, 0.375, 0.75, 0.375, 0.75, 0.625, 0.75, 0.625, 1.0, 0.375, 1.0, 0.125, 0.625, 0.375, 0.625, 0.375, 0.75, 0.125, 0.75, 0.625, 0.625, 0.875, 0.625, 0.875, 0.75, 0.625, 0.75, 0.625, 0.5, 0.875, 0.5, 0.875, 0.625, 0.625, 0.625, 0.125, 0.5, 0.375, 0.5, 0.375, 0.625, 0.125, 0.625, 0.375, 0.5, 0.625, 0.5, 0.625, 0.625, 0.375, 0.625, 0.375, 0.0, 0.625, 0.0, 0.625, 0.125, 0.375, 0.125])
me_cube_019.materials.append(mat_material_004)
me_cube_019.use_remesh_fix_poles = True
me_cube_019.use_remesh_preserve_attributes = False
me_cube_019.update()
me_icosphere_012 = bpy.data.meshes.new('Icosphere.012')
me_icosphere_012.from_pydata([(0.06021, -0.08271, -0.4494), (-0.316, 0.2124, -0.2928), (0.1327, 0.4123, -0.2695), (0.4352, -0.008711, -0.1515), (0.1734, -0.4688, -0.1019), (-0.2908, -0.3322, -0.1892), (-0.1734, 0.4688, 0.1019), (0.2908, 0.3322, 0.1892), (0.316, -0.2124, 0.2928), (-0.1327, -0.4123, 0.2695), (-0.4352, 0.008711, 0.1515), (-0.06021, 0.08271, 0.4494)], [], [(0, 1, 2), (1, 0, 5), (0, 2, 3), (0, 3, 4), (0, 4, 5), (1, 5, 10), (2, 1, 6), (3, 2, 7), (4, 3, 8), (5, 4, 9), (1, 10, 6), (2, 6, 7), (3, 7, 8), (4, 8, 9), (5, 9, 10), (6, 10, 11), (7, 6, 11), (8, 7, 11), (9, 8, 11), (10, 9, 11)])
_uv = me_icosphere_012.uv_layers.new(name='UVMap')
_uv.uv.foreach_set('vector', [0.1818, 0.0, 0.2727, 0.1575, 0.09091, 0.1575, 0.2727, 0.1575, 0.3636, 0.0, 0.4545, 0.1575, 0.9091, 0.0, 1.0, 0.1575, 0.8182, 0.1575, 0.7273, 0.0, 0.8182, 0.1575, 0.6364, 0.1575, 0.5455, 0.0, 0.6364, 0.1575, 0.4545, 0.1575, 0.2727, 0.1575, 0.4545, 0.1575, 0.3636, 0.3149, 0.09091, 0.1575, 0.2727, 0.1575, 0.1818, 0.3149, 0.8182, 0.1575, 1.0, 0.1575, 0.9091, 0.3149, 0.6364, 0.1575, 0.8182, 0.1575, 0.7273, 0.3149, 0.4545, 0.1575, 0.6364, 0.1575, 0.5455, 0.3149, 0.2727, 0.1575, 0.3636, 0.3149, 0.1818, 0.3149, 0.09091, 0.1575, 0.1818, 0.3149, 0.0, 0.3149, 0.8182, 0.1575, 0.9091, 0.3149, 0.7273, 0.3149, 0.6364, 0.1575, 0.7273, 0.3149, 0.5455, 0.3149, 0.4545, 0.1575, 0.5455, 0.3149, 0.3636, 0.3149, 0.1818, 0.3149, 0.3636, 0.3149, 0.2727, 0.4724, 0.0, 0.3149, 0.1818, 0.3149, 0.09091, 0.4724, 0.7273, 0.3149, 0.9091, 0.3149, 0.8182, 0.4724, 0.5455, 0.3149, 0.7273, 0.3149, 0.6364, 0.4724, 0.3636, 0.3149, 0.5455, 0.3149, 0.4545, 0.4724])
me_icosphere_012.materials.append(mat_material_003)
me_icosphere_012.use_remesh_fix_poles = True
me_icosphere_012.use_remesh_preserve_attributes = False
me_icosphere_012.update()
me_icosphere_011 = bpy.data.meshes.new('Icosphere.011')
me_icosphere_011.from_pydata([(0.0, 0.0, -0.3019), (-0.2245, 0.1587, -0.135), (0.08577, 0.2568, -0.135), (0.2776, 9.044e-08, -0.135), (0.08577, -0.2568, -0.135), (-0.2245, -0.1587, -0.135), (-0.08577, 0.2568, 0.135), (0.2245, 0.1587, 0.135), (0.2245, -0.1587, 0.135), (-0.08577, -0.2568, 0.135), (-0.2776, -9.044e-08, 0.135), (0.0, 0.0, 0.3019)], [], [(0, 1, 2), (1, 0, 5), (0, 2, 3), (0, 3, 4), (0, 4, 5), (1, 5, 10), (2, 1, 6), (3, 2, 7), (4, 3, 8), (5, 4, 9), (1, 10, 6), (2, 6, 7), (3, 7, 8), (4, 8, 9), (5, 9, 10), (6, 10, 11), (7, 6, 11), (8, 7, 11), (9, 8, 11), (10, 9, 11)])
_uv = me_icosphere_011.uv_layers.new(name='UVMap')
_uv.uv.foreach_set('vector', [0.1818, 0.0, 0.2727, 0.1575, 0.09091, 0.1575, 0.2727, 0.1575, 0.3636, 0.0, 0.4545, 0.1575, 0.9091, 0.0, 1.0, 0.1575, 0.8182, 0.1575, 0.7273, 0.0, 0.8182, 0.1575, 0.6364, 0.1575, 0.5455, 0.0, 0.6364, 0.1575, 0.4545, 0.1575, 0.2727, 0.1575, 0.4545, 0.1575, 0.3636, 0.3149, 0.09091, 0.1575, 0.2727, 0.1575, 0.1818, 0.3149, 0.8182, 0.1575, 1.0, 0.1575, 0.9091, 0.3149, 0.6364, 0.1575, 0.8182, 0.1575, 0.7273, 0.3149, 0.4545, 0.1575, 0.6364, 0.1575, 0.5455, 0.3149, 0.2727, 0.1575, 0.3636, 0.3149, 0.1818, 0.3149, 0.09091, 0.1575, 0.1818, 0.3149, 0.0, 0.3149, 0.8182, 0.1575, 0.9091, 0.3149, 0.7273, 0.3149, 0.6364, 0.1575, 0.7273, 0.3149, 0.5455, 0.3149, 0.4545, 0.1575, 0.5455, 0.3149, 0.3636, 0.3149, 0.1818, 0.3149, 0.3636, 0.3149, 0.2727, 0.4724, 0.0, 0.3149, 0.1818, 0.3149, 0.09091, 0.4724, 0.7273, 0.3149, 0.9091, 0.3149, 0.8182, 0.4724, 0.5455, 0.3149, 0.7273, 0.3149, 0.6364, 0.4724, 0.3636, 0.3149, 0.5455, 0.3149, 0.4545, 0.4724])
me_icosphere_011.materials.append(mat_material_003)
me_icosphere_011.use_remesh_fix_poles = True
me_icosphere_011.use_remesh_preserve_attributes = False
me_icosphere_011.update()
me_icosphere_003 = bpy.data.meshes.new('Icosphere.003')
me_icosphere_003.from_pydata([(0.0, 0.0, -0.4992), (-0.4796, 0.3937, -0.2232), (0.1832, 0.6371, -0.2232), (0.5928, 1.932e-07, -0.2232), (0.1832, -0.6371, -0.2232), (-0.4796, -0.3937, -0.2232), (-0.1832, 0.6371, 0.2232), (0.4796, 0.3937, 0.2232), (0.4796, -0.3937, 0.2232), (-0.1832, -0.6371, 0.2232), (-0.5928, -1.932e-07, 0.2232), (0.0, 0.0, 0.4992)], [], [(0, 1, 2), (1, 0, 5), (0, 2, 3), (0, 3, 4), (0, 4, 5), (1, 5, 10), (2, 1, 6), (3, 2, 7), (4, 3, 8), (5, 4, 9), (1, 10, 6), (2, 6, 7), (3, 7, 8), (4, 8, 9), (5, 9, 10), (6, 10, 11), (7, 6, 11), (8, 7, 11), (9, 8, 11), (10, 9, 11)])
_uv = me_icosphere_003.uv_layers.new(name='UVMap')
_uv.uv.foreach_set('vector', [0.1818, 0.0, 0.2727, 0.1575, 0.09091, 0.1575, 0.2727, 0.1575, 0.3636, 0.0, 0.4545, 0.1575, 0.9091, 0.0, 1.0, 0.1575, 0.8182, 0.1575, 0.7273, 0.0, 0.8182, 0.1575, 0.6364, 0.1575, 0.5455, 0.0, 0.6364, 0.1575, 0.4545, 0.1575, 0.2727, 0.1575, 0.4545, 0.1575, 0.3636, 0.3149, 0.09091, 0.1575, 0.2727, 0.1575, 0.1818, 0.3149, 0.8182, 0.1575, 1.0, 0.1575, 0.9091, 0.3149, 0.6364, 0.1575, 0.8182, 0.1575, 0.7273, 0.3149, 0.4545, 0.1575, 0.6364, 0.1575, 0.5455, 0.3149, 0.2727, 0.1575, 0.3636, 0.3149, 0.1818, 0.3149, 0.09091, 0.1575, 0.1818, 0.3149, 0.0, 0.3149, 0.8182, 0.1575, 0.9091, 0.3149, 0.7273, 0.3149, 0.6364, 0.1575, 0.7273, 0.3149, 0.5455, 0.3149, 0.4545, 0.1575, 0.5455, 0.3149, 0.3636, 0.3149, 0.1818, 0.3149, 0.3636, 0.3149, 0.2727, 0.4724, 0.0, 0.3149, 0.1818, 0.3149, 0.09091, 0.4724, 0.7273, 0.3149, 0.9091, 0.3149, 0.8182, 0.4724, 0.5455, 0.3149, 0.7273, 0.3149, 0.6364, 0.4724, 0.3636, 0.3149, 0.5455, 0.3149, 0.4545, 0.4724])
me_icosphere_003.materials.append(mat_material_003)
me_icosphere_003.use_remesh_fix_poles = True
me_icosphere_003.use_remesh_preserve_attributes = False
me_icosphere_003.update()
me_icosphere_002 = bpy.data.meshes.new('Icosphere.002')
me_icosphere_002.from_pydata([(-0.02593, 0.01652, -0.3069), (-0.234, 0.1683, -0.1098), (0.07336, 0.2698, -0.1303), (0.2633, 0.008636, -0.1604), (0.07336, -0.2542, -0.1585), (-0.234, -0.1556, -0.1272), (-0.07336, 0.2542, 0.1585), (0.234, 0.1556, 0.1272), (0.234, -0.1683, 0.1098), (-0.07336, -0.2698, 0.1303), (-0.2633, -0.008636, 0.1604), (0.02593, -0.01652, 0.3069)], [], [(0, 1, 2), (1, 0, 5), (0, 2, 3), (0, 3, 4), (0, 4, 5), (1, 5, 10), (2, 1, 6), (3, 2, 7), (4, 3, 8), (5, 4, 9), (1, 10, 6), (2, 6, 7), (3, 7, 8), (4, 8, 9), (5, 9, 10), (6, 10, 11), (7, 6, 11), (8, 7, 11), (9, 8, 11), (10, 9, 11)])
_uv = me_icosphere_002.uv_layers.new(name='UVMap')
_uv.uv.foreach_set('vector', [0.1818, 0.0, 0.2727, 0.1575, 0.09091, 0.1575, 0.2727, 0.1575, 0.3636, 0.0, 0.4545, 0.1575, 0.9091, 0.0, 1.0, 0.1575, 0.8182, 0.1575, 0.7273, 0.0, 0.8182, 0.1575, 0.6364, 0.1575, 0.5455, 0.0, 0.6364, 0.1575, 0.4545, 0.1575, 0.2727, 0.1575, 0.4545, 0.1575, 0.3636, 0.3149, 0.09091, 0.1575, 0.2727, 0.1575, 0.1818, 0.3149, 0.8182, 0.1575, 1.0, 0.1575, 0.9091, 0.3149, 0.6364, 0.1575, 0.8182, 0.1575, 0.7273, 0.3149, 0.4545, 0.1575, 0.6364, 0.1575, 0.5455, 0.3149, 0.2727, 0.1575, 0.3636, 0.3149, 0.1818, 0.3149, 0.09091, 0.1575, 0.1818, 0.3149, 0.0, 0.3149, 0.8182, 0.1575, 0.9091, 0.3149, 0.7273, 0.3149, 0.6364, 0.1575, 0.7273, 0.3149, 0.5455, 0.3149, 0.4545, 0.1575, 0.5455, 0.3149, 0.3636, 0.3149, 0.1818, 0.3149, 0.3636, 0.3149, 0.2727, 0.4724, 0.0, 0.3149, 0.1818, 0.3149, 0.09091, 0.4724, 0.7273, 0.3149, 0.9091, 0.3149, 0.8182, 0.4724, 0.5455, 0.3149, 0.7273, 0.3149, 0.6364, 0.4724, 0.3636, 0.3149, 0.5455, 0.3149, 0.4545, 0.4724])
me_icosphere_002.materials.append(mat_material_005)
me_icosphere_002.use_remesh_fix_poles = True
me_icosphere_002.use_remesh_preserve_attributes = False
me_icosphere_002.update()
me_icosphere_001 = bpy.data.meshes.new('Icosphere.001')
me_icosphere_001.from_pydata([(-0.3031, 0.07486, -0.3582), (-0.3491, 0.3126, 0.07884), (0.03436, 0.4178, -0.2237), (0.183, -0.008089, -0.4384), (-0.1086, -0.3765, -0.2687), (-0.4374, -0.1784, 0.05102), (0.1086, 0.3765, 0.2687), (0.4374, 0.1784, -0.05102), (0.3491, -0.3126, -0.07884), (-0.03436, -0.4178, 0.2237), (-0.183, 0.008089, 0.4384), (0.3031, -0.07486, 0.3582)], [], [(0, 1, 2), (1, 0, 5), (0, 2, 3), (0, 3, 4), (0, 4, 5), (1, 5, 10), (2, 1, 6), (3, 2, 7), (4, 3, 8), (5, 4, 9), (1, 10, 6), (2, 6, 7), (3, 7, 8), (4, 8, 9), (5, 9, 10), (6, 10, 11), (7, 6, 11), (8, 7, 11), (9, 8, 11), (10, 9, 11)])
_uv = me_icosphere_001.uv_layers.new(name='UVMap')
_uv.uv.foreach_set('vector', [0.1818, 0.0, 0.2727, 0.1575, 0.09091, 0.1575, 0.2727, 0.1575, 0.3636, 0.0, 0.4545, 0.1575, 0.9091, 0.0, 1.0, 0.1575, 0.8182, 0.1575, 0.7273, 0.0, 0.8182, 0.1575, 0.6364, 0.1575, 0.5455, 0.0, 0.6364, 0.1575, 0.4545, 0.1575, 0.2727, 0.1575, 0.4545, 0.1575, 0.3636, 0.3149, 0.09091, 0.1575, 0.2727, 0.1575, 0.1818, 0.3149, 0.8182, 0.1575, 1.0, 0.1575, 0.9091, 0.3149, 0.6364, 0.1575, 0.8182, 0.1575, 0.7273, 0.3149, 0.4545, 0.1575, 0.6364, 0.1575, 0.5455, 0.3149, 0.2727, 0.1575, 0.3636, 0.3149, 0.1818, 0.3149, 0.09091, 0.1575, 0.1818, 0.3149, 0.0, 0.3149, 0.8182, 0.1575, 0.9091, 0.3149, 0.7273, 0.3149, 0.6364, 0.1575, 0.7273, 0.3149, 0.5455, 0.3149, 0.4545, 0.1575, 0.5455, 0.3149, 0.3636, 0.3149, 0.1818, 0.3149, 0.3636, 0.3149, 0.2727, 0.4724, 0.0, 0.3149, 0.1818, 0.3149, 0.09091, 0.4724, 0.7273, 0.3149, 0.9091, 0.3149, 0.8182, 0.4724, 0.5455, 0.3149, 0.7273, 0.3149, 0.6364, 0.4724, 0.3636, 0.3149, 0.5455, 0.3149, 0.4545, 0.4724])
me_icosphere_001.materials.append(mat_material_005)
me_icosphere_001.use_remesh_fix_poles = True
me_icosphere_001.use_remesh_preserve_attributes = False
me_icosphere_001.update()
me_icosphere_004 = bpy.data.meshes.new('Icosphere.004')
me_icosphere_004.from_pydata([(-0.3031, 0.07486, -0.3582), (-0.3491, 0.3126, 0.07884), (0.03436, 0.4178, -0.2237), (0.183, -0.008089, -0.4384), (-0.1086, -0.3765, -0.2687), (-0.4374, -0.1784, 0.05102), (0.1086, 0.3765, 0.2687), (0.4374, 0.1784, -0.05102), (0.3491, -0.3126, -0.07884), (-0.03436, -0.4178, 0.2237), (-0.183, 0.008089, 0.4384), (0.3031, -0.07486, 0.3582)], [], [(0, 1, 2), (1, 0, 5), (0, 2, 3), (0, 3, 4), (0, 4, 5), (1, 5, 10), (2, 1, 6), (3, 2, 7), (4, 3, 8), (5, 4, 9), (1, 10, 6), (2, 6, 7), (3, 7, 8), (4, 8, 9), (5, 9, 10), (6, 10, 11), (7, 6, 11), (8, 7, 11), (9, 8, 11), (10, 9, 11)])
_uv = me_icosphere_004.uv_layers.new(name='UVMap')
_uv.uv.foreach_set('vector', [0.1818, 0.0, 0.2727, 0.1575, 0.09091, 0.1575, 0.2727, 0.1575, 0.3636, 0.0, 0.4545, 0.1575, 0.9091, 0.0, 1.0, 0.1575, 0.8182, 0.1575, 0.7273, 0.0, 0.8182, 0.1575, 0.6364, 0.1575, 0.5455, 0.0, 0.6364, 0.1575, 0.4545, 0.1575, 0.2727, 0.1575, 0.4545, 0.1575, 0.3636, 0.3149, 0.09091, 0.1575, 0.2727, 0.1575, 0.1818, 0.3149, 0.8182, 0.1575, 1.0, 0.1575, 0.9091, 0.3149, 0.6364, 0.1575, 0.8182, 0.1575, 0.7273, 0.3149, 0.4545, 0.1575, 0.6364, 0.1575, 0.5455, 0.3149, 0.2727, 0.1575, 0.3636, 0.3149, 0.1818, 0.3149, 0.09091, 0.1575, 0.1818, 0.3149, 0.0, 0.3149, 0.8182, 0.1575, 0.9091, 0.3149, 0.7273, 0.3149, 0.6364, 0.1575, 0.7273, 0.3149, 0.5455, 0.3149, 0.4545, 0.1575, 0.5455, 0.3149, 0.3636, 0.3149, 0.1818, 0.3149, 0.3636, 0.3149, 0.2727, 0.4724, 0.0, 0.3149, 0.1818, 0.3149, 0.09091, 0.4724, 0.7273, 0.3149, 0.9091, 0.3149, 0.8182, 0.4724, 0.5455, 0.3149, 0.7273, 0.3149, 0.6364, 0.4724, 0.3636, 0.3149, 0.5455, 0.3149, 0.4545, 0.4724])
me_icosphere_004.materials.append(mat_material_005)
me_icosphere_004.use_remesh_fix_poles = True
me_icosphere_004.use_remesh_preserve_attributes = False
me_icosphere_004.update()
me_icosphere_005 = bpy.data.meshes.new('Icosphere.005')
me_icosphere_005.from_pydata([(-0.02593, 0.01652, -0.3069), (-0.234, 0.1683, -0.1098), (0.07336, 0.2698, -0.1303), (0.2633, 0.008636, -0.1604), (0.07336, -0.2542, -0.1585), (-0.234, -0.1556, -0.1272), (-0.07336, 0.2542, 0.1585), (0.234, 0.1556, 0.1272), (0.234, -0.1683, 0.1098), (-0.07336, -0.2698, 0.1303), (-0.2633, -0.008636, 0.1604), (0.02593, -0.01652, 0.3069)], [], [(0, 1, 2), (1, 0, 5), (0, 2, 3), (0, 3, 4), (0, 4, 5), (1, 5, 10), (2, 1, 6), (3, 2, 7), (4, 3, 8), (5, 4, 9), (1, 10, 6), (2, 6, 7), (3, 7, 8), (4, 8, 9), (5, 9, 10), (6, 10, 11), (7, 6, 11), (8, 7, 11), (9, 8, 11), (10, 9, 11)])
_uv = me_icosphere_005.uv_layers.new(name='UVMap')
_uv.uv.foreach_set('vector', [0.1818, 0.0, 0.2727, 0.1575, 0.09091, 0.1575, 0.2727, 0.1575, 0.3636, 0.0, 0.4545, 0.1575, 0.9091, 0.0, 1.0, 0.1575, 0.8182, 0.1575, 0.7273, 0.0, 0.8182, 0.1575, 0.6364, 0.1575, 0.5455, 0.0, 0.6364, 0.1575, 0.4545, 0.1575, 0.2727, 0.1575, 0.4545, 0.1575, 0.3636, 0.3149, 0.09091, 0.1575, 0.2727, 0.1575, 0.1818, 0.3149, 0.8182, 0.1575, 1.0, 0.1575, 0.9091, 0.3149, 0.6364, 0.1575, 0.8182, 0.1575, 0.7273, 0.3149, 0.4545, 0.1575, 0.6364, 0.1575, 0.5455, 0.3149, 0.2727, 0.1575, 0.3636, 0.3149, 0.1818, 0.3149, 0.09091, 0.1575, 0.1818, 0.3149, 0.0, 0.3149, 0.8182, 0.1575, 0.9091, 0.3149, 0.7273, 0.3149, 0.6364, 0.1575, 0.7273, 0.3149, 0.5455, 0.3149, 0.4545, 0.1575, 0.5455, 0.3149, 0.3636, 0.3149, 0.1818, 0.3149, 0.3636, 0.3149, 0.2727, 0.4724, 0.0, 0.3149, 0.1818, 0.3149, 0.09091, 0.4724, 0.7273, 0.3149, 0.9091, 0.3149, 0.8182, 0.4724, 0.5455, 0.3149, 0.7273, 0.3149, 0.6364, 0.4724, 0.3636, 0.3149, 0.5455, 0.3149, 0.4545, 0.4724])
me_icosphere_005.materials.append(mat_material_005)
me_icosphere_005.use_remesh_fix_poles = True
me_icosphere_005.use_remesh_preserve_attributes = False
me_icosphere_005.update()
me_icosphere_008 = bpy.data.meshes.new('Icosphere.008')
me_icosphere_008.from_pydata([(0.0, 0.0, -0.4992), (-0.4796, 0.3937, -0.2232), (0.1832, 0.6371, -0.2232), (0.5928, 1.932e-07, -0.2232), (0.1832, -0.6371, -0.2232), (-0.4796, -0.3937, -0.2232), (-0.1832, 0.6371, 0.2232), (0.4796, 0.3937, 0.2232), (0.4796, -0.3937, 0.2232), (-0.1832, -0.6371, 0.2232), (-0.5928, -1.932e-07, 0.2232), (0.0, 0.0, 0.4992)], [], [(0, 1, 2), (1, 0, 5), (0, 2, 3), (0, 3, 4), (0, 4, 5), (1, 5, 10), (2, 1, 6), (3, 2, 7), (4, 3, 8), (5, 4, 9), (1, 10, 6), (2, 6, 7), (3, 7, 8), (4, 8, 9), (5, 9, 10), (6, 10, 11), (7, 6, 11), (8, 7, 11), (9, 8, 11), (10, 9, 11)])
_uv = me_icosphere_008.uv_layers.new(name='UVMap')
_uv.uv.foreach_set('vector', [0.1818, 0.0, 0.2727, 0.1575, 0.09091, 0.1575, 0.2727, 0.1575, 0.3636, 0.0, 0.4545, 0.1575, 0.9091, 0.0, 1.0, 0.1575, 0.8182, 0.1575, 0.7273, 0.0, 0.8182, 0.1575, 0.6364, 0.1575, 0.5455, 0.0, 0.6364, 0.1575, 0.4545, 0.1575, 0.2727, 0.1575, 0.4545, 0.1575, 0.3636, 0.3149, 0.09091, 0.1575, 0.2727, 0.1575, 0.1818, 0.3149, 0.8182, 0.1575, 1.0, 0.1575, 0.9091, 0.3149, 0.6364, 0.1575, 0.8182, 0.1575, 0.7273, 0.3149, 0.4545, 0.1575, 0.6364, 0.1575, 0.5455, 0.3149, 0.2727, 0.1575, 0.3636, 0.3149, 0.1818, 0.3149, 0.09091, 0.1575, 0.1818, 0.3149, 0.0, 0.3149, 0.8182, 0.1575, 0.9091, 0.3149, 0.7273, 0.3149, 0.6364, 0.1575, 0.7273, 0.3149, 0.5455, 0.3149, 0.4545, 0.1575, 0.5455, 0.3149, 0.3636, 0.3149, 0.1818, 0.3149, 0.3636, 0.3149, 0.2727, 0.4724, 0.0, 0.3149, 0.1818, 0.3149, 0.09091, 0.4724, 0.7273, 0.3149, 0.9091, 0.3149, 0.8182, 0.4724, 0.5455, 0.3149, 0.7273, 0.3149, 0.6364, 0.4724, 0.3636, 0.3149, 0.5455, 0.3149, 0.4545, 0.4724])
me_icosphere_008.materials.append(mat_material_003)
me_icosphere_008.use_remesh_fix_poles = True
me_icosphere_008.use_remesh_preserve_attributes = False
me_icosphere_008.update()
me_icosphere_009 = bpy.data.meshes.new('Icosphere.009')
me_icosphere_009.from_pydata([(0.06021, -0.08271, -0.4494), (-0.316, 0.2124, -0.2928), (0.1327, 0.4123, -0.2695), (0.4352, -0.008711, -0.1515), (0.1734, -0.4688, -0.1019), (-0.2908, -0.3322, -0.1892), (-0.1734, 0.4688, 0.1019), (0.2908, 0.3322, 0.1892), (0.316, -0.2124, 0.2928), (-0.1327, -0.4123, 0.2695), (-0.4352, 0.008711, 0.1515), (-0.06021, 0.08271, 0.4494)], [], [(0, 1, 2), (1, 0, 5), (0, 2, 3), (0, 3, 4), (0, 4, 5), (1, 5, 10), (2, 1, 6), (3, 2, 7), (4, 3, 8), (5, 4, 9), (1, 10, 6), (2, 6, 7), (3, 7, 8), (4, 8, 9), (5, 9, 10), (6, 10, 11), (7, 6, 11), (8, 7, 11), (9, 8, 11), (10, 9, 11)])
_uv = me_icosphere_009.uv_layers.new(name='UVMap')
_uv.uv.foreach_set('vector', [0.1818, 0.0, 0.2727, 0.1575, 0.09091, 0.1575, 0.2727, 0.1575, 0.3636, 0.0, 0.4545, 0.1575, 0.9091, 0.0, 1.0, 0.1575, 0.8182, 0.1575, 0.7273, 0.0, 0.8182, 0.1575, 0.6364, 0.1575, 0.5455, 0.0, 0.6364, 0.1575, 0.4545, 0.1575, 0.2727, 0.1575, 0.4545, 0.1575, 0.3636, 0.3149, 0.09091, 0.1575, 0.2727, 0.1575, 0.1818, 0.3149, 0.8182, 0.1575, 1.0, 0.1575, 0.9091, 0.3149, 0.6364, 0.1575, 0.8182, 0.1575, 0.7273, 0.3149, 0.4545, 0.1575, 0.6364, 0.1575, 0.5455, 0.3149, 0.2727, 0.1575, 0.3636, 0.3149, 0.1818, 0.3149, 0.09091, 0.1575, 0.1818, 0.3149, 0.0, 0.3149, 0.8182, 0.1575, 0.9091, 0.3149, 0.7273, 0.3149, 0.6364, 0.1575, 0.7273, 0.3149, 0.5455, 0.3149, 0.4545, 0.1575, 0.5455, 0.3149, 0.3636, 0.3149, 0.1818, 0.3149, 0.3636, 0.3149, 0.2727, 0.4724, 0.0, 0.3149, 0.1818, 0.3149, 0.09091, 0.4724, 0.7273, 0.3149, 0.9091, 0.3149, 0.8182, 0.4724, 0.5455, 0.3149, 0.7273, 0.3149, 0.6364, 0.4724, 0.3636, 0.3149, 0.5455, 0.3149, 0.4545, 0.4724])
me_icosphere_009.materials.append(mat_material_003)
me_icosphere_009.use_remesh_fix_poles = True
me_icosphere_009.use_remesh_preserve_attributes = False
me_icosphere_009.update()
me_icosphere_010 = bpy.data.meshes.new('Icosphere.010')
me_icosphere_010.from_pydata([(0.0, 0.0, -0.3019), (-0.2245, 0.1587, -0.135), (0.08577, 0.2568, -0.135), (0.2776, 9.044e-08, -0.135), (0.08577, -0.2568, -0.135), (-0.2245, -0.1587, -0.135), (-0.08577, 0.2568, 0.135), (0.2245, 0.1587, 0.135), (0.2245, -0.1587, 0.135), (-0.08577, -0.2568, 0.135), (-0.2776, -9.044e-08, 0.135), (0.0, 0.0, 0.3019)], [], [(0, 1, 2), (1, 0, 5), (0, 2, 3), (0, 3, 4), (0, 4, 5), (1, 5, 10), (2, 1, 6), (3, 2, 7), (4, 3, 8), (5, 4, 9), (1, 10, 6), (2, 6, 7), (3, 7, 8), (4, 8, 9), (5, 9, 10), (6, 10, 11), (7, 6, 11), (8, 7, 11), (9, 8, 11), (10, 9, 11)])
_uv = me_icosphere_010.uv_layers.new(name='UVMap')
_uv.uv.foreach_set('vector', [0.1818, 0.0, 0.2727, 0.1575, 0.09091, 0.1575, 0.2727, 0.1575, 0.3636, 0.0, 0.4545, 0.1575, 0.9091, 0.0, 1.0, 0.1575, 0.8182, 0.1575, 0.7273, 0.0, 0.8182, 0.1575, 0.6364, 0.1575, 0.5455, 0.0, 0.6364, 0.1575, 0.4545, 0.1575, 0.2727, 0.1575, 0.4545, 0.1575, 0.3636, 0.3149, 0.09091, 0.1575, 0.2727, 0.1575, 0.1818, 0.3149, 0.8182, 0.1575, 1.0, 0.1575, 0.9091, 0.3149, 0.6364, 0.1575, 0.8182, 0.1575, 0.7273, 0.3149, 0.4545, 0.1575, 0.6364, 0.1575, 0.5455, 0.3149, 0.2727, 0.1575, 0.3636, 0.3149, 0.1818, 0.3149, 0.09091, 0.1575, 0.1818, 0.3149, 0.0, 0.3149, 0.8182, 0.1575, 0.9091, 0.3149, 0.7273, 0.3149, 0.6364, 0.1575, 0.7273, 0.3149, 0.5455, 0.3149, 0.4545, 0.1575, 0.5455, 0.3149, 0.3636, 0.3149, 0.1818, 0.3149, 0.3636, 0.3149, 0.2727, 0.4724, 0.0, 0.3149, 0.1818, 0.3149, 0.09091, 0.4724, 0.7273, 0.3149, 0.9091, 0.3149, 0.8182, 0.4724, 0.5455, 0.3149, 0.7273, 0.3149, 0.6364, 0.4724, 0.3636, 0.3149, 0.5455, 0.3149, 0.4545, 0.4724])
me_icosphere_010.materials.append(mat_material_003)
me_icosphere_010.use_remesh_fix_poles = True
me_icosphere_010.use_remesh_preserve_attributes = False
me_icosphere_010.update()
arm_armature = bpy.data.armatures.new('Armature')  # bones are not reproduced

# ---- objects
ob_armature = bpy.data.objects.new('Armature', arm_armature)
ob_cube = bpy.data.objects.new('Cube', me_cube_023)
ob_cube_001 = bpy.data.objects.new('Cube.001', me_cube_022)
ob_cube_002 = bpy.data.objects.new('Cube.002', me_cube_021)
ob_cube_003 = bpy.data.objects.new('Cube.003', me_cube_020)
ob_cube_004 = bpy.data.objects.new('Cube.004', me_cube_005)
ob_cube_005 = bpy.data.objects.new('Cube.005', me_cube_004)
ob_cube_006 = bpy.data.objects.new('Cube.006', me_cube_009)
ob_cube_007 = bpy.data.objects.new('Cube.007', me_cube_011)
ob_cube_008 = bpy.data.objects.new('Cube.008', me_cube_008)
ob_cube_009 = bpy.data.objects.new('Cube.009', me_cube_003)
ob_cube_010 = bpy.data.objects.new('Cube.010', me_cube_002)
ob_cube_011 = bpy.data.objects.new('Cube.011', me_cube_001)
ob_cube_012 = bpy.data.objects.new('Cube.012', me_cube_006)
ob_cube_013 = bpy.data.objects.new('Cube.013', me_cube_007)
ob_cube_014 = bpy.data.objects.new('Cube.014', me_cube_010)
ob_cube_015 = bpy.data.objects.new('Cube.015', me_cube_012)
ob_cube_016 = bpy.data.objects.new('Cube.016', me_cube_013)
ob_cube_017 = bpy.data.objects.new('Cube.017', me_cube_016)
ob_cube_018 = bpy.data.objects.new('Cube.018', me_cube_019)
ob_icosphere_001 = bpy.data.objects.new('Icosphere.001', me_icosphere_012)
ob_icosphere_002 = bpy.data.objects.new('Icosphere.002', me_icosphere_011)
ob_icosphere_003 = bpy.data.objects.new('Icosphere.003', me_icosphere_003)
ob_icosphere_004 = bpy.data.objects.new('Icosphere.004', me_icosphere_002)
ob_icosphere_005 = bpy.data.objects.new('Icosphere.005', me_icosphere_001)
ob_icosphere_006 = bpy.data.objects.new('Icosphere.006', me_icosphere_004)
ob_icosphere_007 = bpy.data.objects.new('Icosphere.007', me_icosphere_005)
ob_icosphere_008 = bpy.data.objects.new('Icosphere.008', me_icosphere_008)
ob_icosphere_009 = bpy.data.objects.new('Icosphere.009', me_icosphere_009)
ob_icosphere_010 = bpy.data.objects.new('Icosphere.010', me_icosphere_010)

# ---- transforms, parenting, visibility, modifiers, constraints
ob_armature.location = (-0.05461, -1.589, 4.033)
ob_armature.show_in_front = True
ob_cube.parent = ob_armature
ob_cube.matrix_parent_inverse = Matrix(((1.0, 2.166e-07, 9.512e-08, 0.07733), (-4.143e-09, -0.4021, 0.9156, -7.196), (2.378e-07, -0.9156, -0.4021, 1.697), (-0.0, 0.0, -0.0, 1.0)))
ob_cube.location = (-0.08509, -1.314, 6.781)
ob_cube.scale = (0.4116, 0.5253, 0.5106)
ob_cube.lock_rotations_4d = False
ob_cube.empty_display_type = 'ARROWS'
ob_cube.lineart.crease_threshold = 0.0
ob_cube_001.parent = ob_armature
ob_cube_001.matrix_parent_inverse = Matrix(((0.9998, 0.0164, 0.0149, -0.003756), (-0.01327, -0.09555, 0.9953, -6.649), (0.01775, -0.9953, -0.09531, -0.4031), (-0.0, 0.0, -0.0, 1.0)))
ob_cube_001.location = (-0.07775, -1.058, 6.432)
ob_cube_001.rotation_euler = (0.2911, -0.0, 0.0)
ob_cube_001.scale = (0.1946, 0.2159, 0.4245)
ob_cube_002.parent = ob_armature
ob_cube_002.matrix_parent_inverse = Matrix(((0.9999, 0.0001956, 0.01332, -0.0101), (-0.01324, 0.1208, 0.9926, -5.929), (-0.001414, -0.9927, 0.1208, -1.718), (0.0, -0.0, -0.0, 1.0)))
ob_cube_002.location = (-0.07678, -1.11, 5.5)
ob_cube_002.scale = (0.6942, 0.6942, 0.6942)
ob_cube_003.parent = ob_armature
ob_cube_003.matrix_parent_inverse = Matrix(((1.0, 1.692e-24, 1.107e-24, 0.05461), (7.234e-25, 0.03347, 0.9994, -4.835), (2.422e-26, -0.9994, 0.03347, -1.3), (-0.0, -0.0, -0.0, 1.0)))
ob_cube_003.location = (-0.06427, -1.113, 4.717)
ob_cube_003.scale = (0.3988, 0.2961, 0.3843)
ob_cube_004.parent = ob_armature
ob_cube_004.matrix_parent_inverse = Matrix(((1.0, -2.765e-17, -2.708e-17, 0.05461), (2.765e-17, 0.02072, 0.9998, -4.619), (-2.708e-17, -0.9998, 0.02072, -1.241), (-0.0, 0.0, -0.0, 1.0)))
ob_cube_004.location = (-0.04874, -1.111, 4.166)
ob_cube_004.scale = (0.7469, 0.5525, 0.5525)
ob_cube_005.parent = ob_armature
ob_cube_005.matrix_parent_inverse = Matrix(((-0.9765, -0.0002895, -0.2153, 1.907), (0.2152, 0.03138, -0.9761, 4.425), (0.007037, -0.9995, -0.03058, -0.8462), (0.0, 0.0, 0.0, 1.0)))
ob_cube_005.location = (0.8063, -0.9988, 5.239)
ob_cube_005.scale = (0.6125, 0.6125, 0.6125)
ob_cube_006.parent = ob_armature
ob_cube_006.matrix_parent_inverse = Matrix(((-0.9955, -4.877e-06, -0.09514, 0.7052), (0.09514, 3.426e-07, -0.9955, 2.627), (2.226e-06, -1.0, -2.488e-08, -1.122), (-0.0, 0.0, 0.0, 1.0)))
ob_cube_006.location = (0.4782, -1.119, 1.407)
ob_cube_006.scale = (0.5582, 0.5582, 0.6621)
ob_cube_007.parent = ob_armature
ob_cube_007.matrix_parent_inverse = Matrix(((-0.9942, 0.01858, -0.1063, 0.5193), (-0.0006301, -0.986, -0.1665, -1.417), (-0.1079, -0.1655, 0.9803, -0.3169), (0.0, -0.0, -0.0, 1.0)))
ob_cube_007.location = (0.4776, -1.227, 0.2242)
ob_cube_007.scale = (0.5582, 0.5582, 0.5582)
ob_cube_008.parent = ob_armature
ob_cube_008.matrix_parent_inverse = Matrix(((-0.9955, -4.877e-06, -0.09514, 0.7052), (0.09514, 3.426e-07, -0.9955, 2.627), (2.226e-06, -1.0, -2.488e-08, -1.122), (-0.0, 0.0, 0.0, 1.0)))
ob_cube_008.location = (0.3302, -1.251, 3.412)
ob_cube_008.scale = (0.5525, 0.5525, 0.5525)
ob_cube_009.parent = ob_armature
ob_cube_009.matrix_parent_inverse = Matrix(((-0.9933, -0.0003836, -0.1157, 1.454), (0.1145, -0.1441, -0.9829, 3.244), (-0.0163, -0.9896, 0.1432, -1.632), (0.0, 0.0, -0.0, 1.0)))
ob_cube_009.location = (0.9936, -1.066, 4.095)
ob_cube_009.scale = (0.6125, 0.6125, 0.6125)
ob_cube_010.parent = ob_armature
ob_cube_010.matrix_parent_inverse = Matrix(((-1.0, -5.097e-05, -0.008385, 1.076), (0.008368, -0.07029, -0.9975, 2.953), (-0.0005406, -0.9975, 0.07029, -1.396), (0.0, 0.0, -0.0, 1.0)))
ob_cube_010.location = (1.066, -1.146, 3.28)
ob_cube_010.scale = (0.6125, 0.6125, 0.6125)
ob_cube_011.parent = ob_armature
ob_cube_011.matrix_parent_inverse = Matrix(((-1.0, -5.097e-05, -0.008385, 1.076), (0.008368, -0.07029, -0.9975, 2.953), (-0.0005406, -0.9975, 0.07029, -1.396), (0.0, 0.0, -0.0, 1.0)))
ob_cube_011.location = (1.078, -1.357, 3.323)
ob_cube_011.scale = (0.6125, 0.6125, 0.6125)
ob_cube_012.parent = ob_armature
ob_cube_012.matrix_parent_inverse = Matrix(((-0.9765, -0.01412, 0.2148, -2.076), (-0.2152, 0.03138, -0.9761, 4.391), (0.007043, -0.9994, -0.03368, -0.8174), (0.0, 0.0, 0.0, 1.0)))
ob_cube_012.location = (-0.9601, -0.9983, 5.241)
ob_cube_012.scale = (-0.6154, 0.6154, 0.6154)
ob_cube_013.parent = ob_armature
ob_cube_013.matrix_parent_inverse = Matrix(((-0.9933, 0.03285, 0.1109, -1.559), (-0.1145, -0.1441, -0.9829, 3.225), (-0.01629, -0.989, 0.1469, -1.682), (0.0, -0.0, -0.0, 1.0)))
ob_cube_013.location = (-1.148, -1.066, 4.092)
ob_cube_013.scale = (-0.6154, 0.6154, 0.6154)
ob_cube_014.parent = ob_armature
ob_cube_014.matrix_parent_inverse = Matrix(((-1.0, 0.001126, 0.00831, -1.235), (-0.008368, -0.07029, -0.9975, 2.952), (-0.0005343, -0.9975, 0.0703, -1.398), (0.0, -0.0, -0.0, 1.0)))
ob_cube_014.location = (-1.221, -1.146, 3.273)
ob_cube_014.scale = (-0.6154, 0.6154, 0.6154)
ob_cube_015.parent = ob_armature
ob_cube_015.matrix_parent_inverse = Matrix(((-1.0, 0.001126, 0.00831, -1.235), (-0.008368, -0.07029, -0.9975, 2.952), (-0.0005343, -0.9975, 0.0703, -1.398), (0.0, -0.0, -0.0, 1.0)))
ob_cube_015.location = (-1.233, -1.358, 3.317)
ob_cube_015.scale = (-0.6154, 0.6154, 0.6154)
ob_cube_016.location = (-0.3986, -1.251, 3.408)
ob_cube_016.scale = (-0.5525, 0.5525, 0.5525)
ob_cube_017.location = (-0.5466, -1.119, 1.403)
ob_cube_017.scale = (-0.5582, 0.5582, 0.6621)
ob_cube_018.location = (-0.546, -1.227, 0.2202)
ob_cube_018.scale = (-0.5582, 0.5582, 0.5582)
ob_icosphere_001.parent = ob_armature
ob_icosphere_001.matrix_parent_inverse = Matrix(((-0.9955, -4.877e-06, -0.09514, 0.7052), (0.09514, 3.426e-07, -0.9955, 2.627), (2.226e-06, -1.0, -2.488e-08, -1.122), (-0.0, 0.0, 0.0, 1.0)))
ob_icosphere_001.location = (0.4521, -1.114, 2.521)
ob_icosphere_001.scale = (0.5582, 0.5582, 0.5582)
ob_icosphere_002.parent = ob_armature
ob_icosphere_002.matrix_parent_inverse = Matrix(((-0.9955, -4.877e-06, -0.09514, 0.7052), (0.09514, 3.426e-07, -0.9955, 2.627), (2.226e-06, -1.0, -2.488e-08, -1.122), (-0.0, 0.0, 0.0, 1.0)))
ob_icosphere_002.location = (0.4799, -1.117, 0.3839)
ob_icosphere_002.scale = (0.5582, 0.5582, 0.5582)
_m = ob_icosphere_002.modifiers.new('Mirror', 'MIRROR')
ob_icosphere_003.parent = ob_armature
ob_icosphere_003.matrix_parent_inverse = Matrix(((-0.9955, -4.877e-06, -0.09514, 0.7052), (0.09514, 3.426e-07, -0.9955, 2.627), (2.226e-06, -1.0, -2.488e-08, -1.122), (-0.0, 0.0, 0.0, 1.0)))
ob_icosphere_003.location = (0.2916, -1.122, 3.909)
ob_icosphere_003.scale = (0.5582, 0.5582, 0.5582)
ob_icosphere_004.parent = ob_armature
ob_icosphere_004.matrix_parent_inverse = Matrix(((-0.9933, -0.0003836, -0.1157, 1.454), (0.1145, -0.1441, -0.9829, 3.244), (-0.0163, -0.9896, 0.1432, -1.632), (0.0, 0.0, -0.0, 1.0)))
ob_icosphere_004.location = (0.9188, -0.9748, 4.703)
ob_icosphere_004.scale = (0.6125, 0.6125, 0.6125)
ob_icosphere_005.parent = ob_armature
ob_icosphere_005.matrix_parent_inverse = Matrix(((-0.9765, -0.0002895, -0.2153, 1.907), (0.2152, 0.03138, -0.9761, 4.425), (0.007037, -0.9995, -0.03058, -0.8462), (0.0, 0.0, 0.0, 1.0)))
ob_icosphere_005.location = (0.6264, -1.014, 5.832)
ob_icosphere_005.scale = (0.6125, 0.6125, 0.6125)
ob_icosphere_006.parent = ob_armature
ob_icosphere_006.matrix_parent_inverse = Matrix(((-0.9765, -0.01412, 0.2148, -2.076), (-0.2152, 0.03138, -0.9761, 4.391), (0.007043, -0.9994, -0.03368, -0.8174), (0.0, 0.0, 0.0, 1.0)))
ob_icosphere_006.location = (-0.7792, -1.013, 5.837)
ob_icosphere_006.scale = (-0.6154, 0.6154, 0.6154)
ob_icosphere_007.parent = ob_armature
ob_icosphere_007.matrix_parent_inverse = Matrix(((-0.9933, 0.03285, 0.1109, -1.559), (-0.1145, -0.1441, -0.9829, 3.225), (-0.01629, -0.989, 0.1469, -1.682), (0.0, -0.0, -0.0, 1.0)))
ob_icosphere_007.location = (-1.073, -0.9742, 4.702)
ob_icosphere_007.scale = (-0.6154, 0.6154, 0.6154)
ob_icosphere_008.location = (-0.36, -1.122, 3.905)
ob_icosphere_008.scale = (-0.5582, 0.5582, 0.5582)
ob_icosphere_009.location = (-0.5206, -1.114, 2.517)
ob_icosphere_009.scale = (-0.5582, 0.5582, 0.5582)
ob_icosphere_010.location = (-0.5483, -1.117, 0.3799)
ob_icosphere_010.scale = (-0.5582, 0.5582, 0.5582)
_m = ob_icosphere_010.modifiers.new('Mirror', 'MIRROR')

# ---- collection membership
col_collection.objects.link(ob_armature)
col_collection.objects.link(ob_cube)
col_collection.objects.link(ob_cube_001)
col_collection.objects.link(ob_cube_002)
col_collection.objects.link(ob_cube_003)
col_collection.objects.link(ob_cube_004)
col_collection.objects.link(ob_cube_005)
col_collection.objects.link(ob_cube_006)
col_collection.objects.link(ob_cube_007)
col_collection.objects.link(ob_cube_008)
col_collection.objects.link(ob_cube_009)
col_collection.objects.link(ob_cube_010)
col_collection.objects.link(ob_cube_011)
col_collection.objects.link(ob_cube_012)
col_collection.objects.link(ob_cube_013)
col_collection.objects.link(ob_cube_014)
col_collection.objects.link(ob_cube_015)
col_collection.objects.link(ob_cube_016)
col_collection.objects.link(ob_cube_017)
col_collection.objects.link(ob_cube_018)
col_collection.objects.link(ob_icosphere_001)
col_collection.objects.link(ob_icosphere_002)
col_collection.objects.link(ob_icosphere_003)
col_collection.objects.link(ob_icosphere_004)
col_collection.objects.link(ob_icosphere_005)
col_collection.objects.link(ob_icosphere_006)
col_collection.objects.link(ob_icosphere_007)
col_collection.objects.link(ob_icosphere_008)
col_collection.objects.link(ob_icosphere_009)
col_collection.objects.link(ob_icosphere_010)

# ---- scene / render settings (as saved in the file)
scene.frame_start = 1; scene.frame_end = 250; scene.frame_set(1)
scene.render.engine = 'BLENDER_EEVEE_NEXT'
scene.cycles.use_denoising = False
scene.cycles.samples = 128
scene.cycles.sampling_pattern = 'TABULATED_SOBOL'
scene.cycles.use_adaptive_sampling = False
scene.cycles.use_light_tree = False
scene.view_settings.view_transform = 'Filmic'
bpy.context.view_layer.update()

# ---- added for rendering (the .blend has no active camera and no usable light): camera, sun
cam_auto = bpy.data.cameras.new('AutoCamera')
cam_auto.lens = 50.0
cam_auto.sensor_width = 36.0
cam_auto.clip_end = 1000.0
ob_auto_camera = bpy.data.objects.new('AutoCamera', cam_auto)
scene.collection.objects.link(ob_auto_camera)
ob_auto_camera.location = (7.21245, -9.8827, 9.51585)
ob_auto_camera.rotation_euler = (1.09748, -7.21219e-08, 0.694738)
scene.camera = ob_auto_camera
light_auto_sun = bpy.data.lights.new('AutoSun', 'SUN')
light_auto_sun.energy = 3.0
light_auto_sun.angle = 0.0523599
ob_auto_sun = bpy.data.objects.new('AutoSun', light_auto_sun)
scene.collection.objects.link(ob_auto_sun)
ob_auto_sun.rotation_euler = (0.872665, 0.174533, 0.523599)
bpy.context.view_layer.update()
